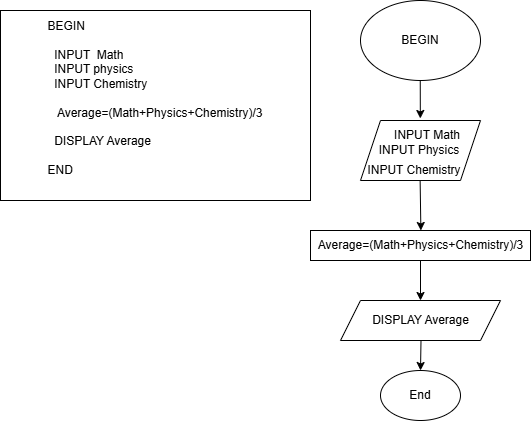

The diagram above was exported from draw.io. Its source (the exported page's mxGraphModel, read from the mxfile embedded in the PNG):
<mxGraphModel dx="901" dy="647" grid="1" gridSize="10" guides="1" tooltips="1" connect="1" arrows="1" fold="1" page="0" pageScale="1" pageWidth="827" pageHeight="1169" background="none" math="0" shadow="0">
  <root>
    <mxCell id="0" />
    <mxCell id="1" parent="0" />
    <mxCell id="6p2WPMQtR4zC8oWH0G1J-1" value="" style="ellipse;whiteSpace=wrap;html=1;" parent="1" vertex="1">
      <mxGeometry x="320" y="50" width="120" height="80" as="geometry" />
    </mxCell>
    <mxCell id="6p2WPMQtR4zC8oWH0G1J-2" value="BEGIN" style="text;html=1;align=center;verticalAlign=middle;whiteSpace=wrap;rounded=0;" parent="1" vertex="1">
      <mxGeometry x="350" y="75" width="60" height="30" as="geometry" />
    </mxCell>
    <mxCell id="6p2WPMQtR4zC8oWH0G1J-3" value="" style="shape=parallelogram;perimeter=parallelogramPerimeter;whiteSpace=wrap;html=1;fixedSize=1;" parent="1" vertex="1">
      <mxGeometry x="320" y="170" width="120" height="60" as="geometry" />
    </mxCell>
    <mxCell id="6p2WPMQtR4zC8oWH0G1J-4" value="INPUT Math" style="text;html=1;align=center;verticalAlign=middle;whiteSpace=wrap;rounded=0;" parent="1" vertex="1">
      <mxGeometry x="350" y="170" width="74" height="30" as="geometry" />
    </mxCell>
    <mxCell id="6p2WPMQtR4zC8oWH0G1J-6" value="INPUT Physics" style="text;html=1;align=center;verticalAlign=middle;whiteSpace=wrap;rounded=0;" parent="1" vertex="1">
      <mxGeometry x="334" y="185" width="90" height="30" as="geometry" />
    </mxCell>
    <mxCell id="6p2WPMQtR4zC8oWH0G1J-7" value="INPUT Chemistry" style="text;html=1;align=center;verticalAlign=middle;whiteSpace=wrap;rounded=0;" parent="1" vertex="1">
      <mxGeometry x="324" y="210" width="100" height="20" as="geometry" />
    </mxCell>
    <mxCell id="6p2WPMQtR4zC8oWH0G1J-9" value="" style="endArrow=classic;html=1;rounded=0;entryX=0.403;entryY=-0.067;entryDx=0;entryDy=0;entryPerimeter=0;" parent="1" target="6p2WPMQtR4zC8oWH0G1J-4" edge="1">
      <mxGeometry width="50" height="50" relative="1" as="geometry">
        <mxPoint x="379.75" y="130" as="sourcePoint" />
        <mxPoint x="380" y="160" as="targetPoint" />
      </mxGeometry>
    </mxCell>
    <mxCell id="6p2WPMQtR4zC8oWH0G1J-11" value="" style="whiteSpace=wrap;html=1;" parent="1" vertex="1">
      <mxGeometry x="270" y="280" width="220" height="30" as="geometry" />
    </mxCell>
    <mxCell id="6p2WPMQtR4zC8oWH0G1J-12" value="Average=(Math+Physics+Chemistry)/3" style="text;html=1;align=center;verticalAlign=middle;whiteSpace=wrap;rounded=0;" parent="1" vertex="1">
      <mxGeometry x="274.5" y="280" width="211" height="30" as="geometry" />
    </mxCell>
    <mxCell id="6p2WPMQtR4zC8oWH0G1J-19" value="" style="endArrow=classic;html=1;rounded=0;entryX=0.453;entryY=0;entryDx=0;entryDy=0;entryPerimeter=0;" parent="1" edge="1">
      <mxGeometry width="50" height="50" relative="1" as="geometry">
        <mxPoint x="379.63" y="230" as="sourcePoint" />
        <mxPoint x="380.373" y="280" as="targetPoint" />
        <Array as="points" />
      </mxGeometry>
    </mxCell>
    <mxCell id="6p2WPMQtR4zC8oWH0G1J-22" value="" style="endArrow=classic;html=1;rounded=0;" parent="1" target="6p2WPMQtR4zC8oWH0G1J-23" edge="1">
      <mxGeometry width="50" height="50" relative="1" as="geometry">
        <mxPoint x="380" y="310" as="sourcePoint" />
        <mxPoint x="380" y="350" as="targetPoint" />
      </mxGeometry>
    </mxCell>
    <mxCell id="6p2WPMQtR4zC8oWH0G1J-23" value="" style="shape=parallelogram;perimeter=parallelogramPerimeter;whiteSpace=wrap;html=1;fixedSize=1;" parent="1" vertex="1">
      <mxGeometry x="300" y="350" width="160" height="40" as="geometry" />
    </mxCell>
    <mxCell id="6p2WPMQtR4zC8oWH0G1J-25" value="DISPLAY Average" style="text;html=1;align=center;verticalAlign=middle;whiteSpace=wrap;rounded=0;" parent="1" vertex="1">
      <mxGeometry x="329.5" y="355" width="101" height="30" as="geometry" />
    </mxCell>
    <mxCell id="6p2WPMQtR4zC8oWH0G1J-28" value="" style="ellipse;whiteSpace=wrap;html=1;" parent="1" vertex="1">
      <mxGeometry x="340" y="420" width="80" height="50" as="geometry" />
    </mxCell>
    <mxCell id="6p2WPMQtR4zC8oWH0G1J-32" value="" style="endArrow=classic;html=1;rounded=0;entryX=0.5;entryY=0;entryDx=0;entryDy=0;" parent="1" target="6p2WPMQtR4zC8oWH0G1J-28" edge="1">
      <mxGeometry width="50" height="50" relative="1" as="geometry">
        <mxPoint x="380.5" y="390" as="sourcePoint" />
        <mxPoint x="430.5" y="340" as="targetPoint" />
      </mxGeometry>
    </mxCell>
    <mxCell id="6p2WPMQtR4zC8oWH0G1J-34" value="End" style="text;html=1;align=center;verticalAlign=middle;whiteSpace=wrap;rounded=0;" parent="1" vertex="1">
      <mxGeometry x="350" y="430" width="60" height="30" as="geometry" />
    </mxCell>
    <mxCell id="ERksESuwVumx4OW1iHXv-10" value="&lt;div style=&quot;text-align: left;&quot;&gt;&lt;span style=&quot;text-wrap-mode: nowrap; background-color: transparent; color: light-dark(rgb(0, 0, 0), rgb(255, 255, 255));&quot;&gt;BEGIN&lt;/span&gt;&lt;/div&gt;&lt;div style=&quot;text-align: left; text-wrap-mode: nowrap;&quot;&gt;&lt;br&gt;&lt;/div&gt;&lt;div style=&quot;text-align: left; text-wrap-mode: nowrap;&quot;&gt;&amp;nbsp; INPUT&amp;nbsp; Math&lt;/div&gt;&lt;div style=&quot;text-align: left; text-wrap-mode: nowrap;&quot;&gt;&amp;nbsp; INPUT physics&lt;/div&gt;&lt;div style=&quot;text-align: left; text-wrap-mode: nowrap;&quot;&gt;&amp;nbsp; INPUT Chemistry&lt;/div&gt;&lt;div style=&quot;text-align: left; text-wrap-mode: nowrap;&quot;&gt;&lt;br&gt;&lt;/div&gt;&lt;div style=&quot;text-align: left; text-wrap-mode: nowrap;&quot;&gt;&amp;nbsp; &amp;nbsp;Average=(Math+Physics+Chemistry)/3&lt;/div&gt;&lt;div style=&quot;text-align: left; text-wrap-mode: nowrap;&quot;&gt;&lt;br&gt;&lt;/div&gt;&lt;div style=&quot;text-align: left; text-wrap-mode: nowrap;&quot;&gt;&amp;nbsp; DISPLAY Average&lt;/div&gt;&lt;div style=&quot;text-align: left; text-wrap-mode: nowrap;&quot;&gt;&lt;br&gt;&lt;/div&gt;&lt;div style=&quot;text-align: left; text-wrap-mode: nowrap;&quot;&gt;END&lt;/div&gt;&lt;div style=&quot;text-align: left; text-wrap-mode: nowrap;&quot;&gt;&lt;br&gt;&lt;/div&gt;" style="rounded=0;whiteSpace=wrap;html=1;" parent="1" vertex="1">
      <mxGeometry x="-40" y="60" width="310" height="190" as="geometry" />
    </mxCell>
  </root>
</mxGraphModel>